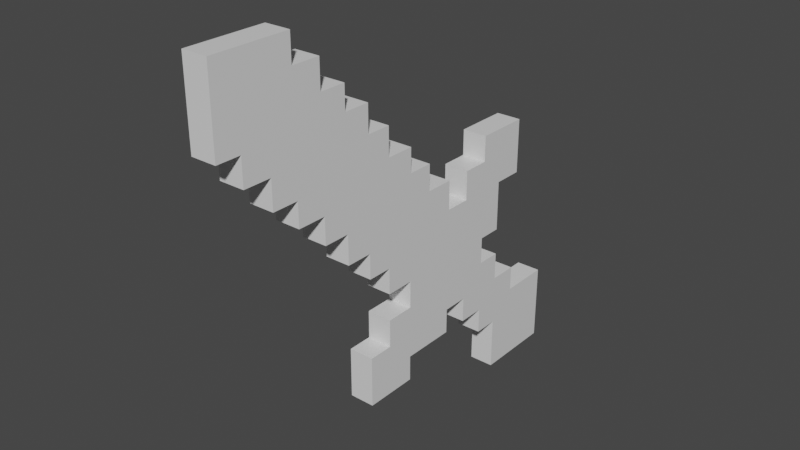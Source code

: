 # Source: Sword.blend  (saved by Blender 2.91.10; exported with 4.5.12 LTS)
import bpy
from mathutils import Matrix  # noqa: F401  (used for matrix-valued properties, if any)

bpy.ops.wm.read_factory_settings(use_empty=True)
scene = bpy.context.scene
scene.name = 'Scene'

# ---- collections
col_collection = bpy.data.collections.new('Collection'); scene.collection.children.link(col_collection)

# ---- materials (node trees are filled in below, after node groups)
mat_material = bpy.data.materials.new('Material')
mat_material.alpha_threshold = 0.0
mat_material.use_transparent_shadow = False
mat_material.line_color = (0.0, 0.0, 0.0, 1.0)

# ---- material node trees
mat_material.use_nodes = True; mat_material.node_tree.nodes.clear()
_N = mat_material.node_tree.nodes; _L = mat_material.node_tree.links
n0 = _N.new('ShaderNodeOutputMaterial'); n0.name = 'Material Output'; n0.location = (300, 300)
n1 = _N.new('ShaderNodeBsdfPrincipled'); n1.name = 'Principled BSDF'; n1.location = (10, 300)
n1.distribution = 'GGX'
n1.subsurface_method = 'BURLEY'
n1.inputs[2].default_value = 0.4
n1.inputs[3].default_value = 1.45
n1.inputs[27].default_value = (0.0, 0.0, 0.0, 1.0)
n1.inputs[28].default_value = 1.0
_L.new(n1.outputs[0], n0.inputs[0])
n0.is_active_output = True

# ---- world
world_world = bpy.data.worlds.new('World'); scene.world = world_world
world_world.use_nodes = True; world_world.node_tree.nodes.clear()
_N = world_world.node_tree.nodes; _L = world_world.node_tree.links
n0 = _N.new('ShaderNodeOutputWorld'); n0.name = 'World Output'; n0.location = (300, 300)
n1 = _N.new('ShaderNodeBackground'); n1.name = 'Background'; n1.location = (10, 300)
n1.inputs[0].default_value = (0.05088, 0.05088, 0.05088, 1.0)
_L.new(n1.outputs[0], n0.inputs[0])
n0.is_active_output = True
world_world.color = (0.05088, 0.05088, 0.05088)
world_world.use_sun_shadow = False
world_world.sun_shadow_jitter_overblur = 0.0

# ---- meshes
me_cube = bpy.data.meshes.new('Cube')
me_cube.from_pydata([(1.0, 1.0, 1.0), (1.0, 1.0, -1.0), (1.0, -1.0, 1.0), (1.0, -1.0, -1.0), (-1.0, 1.0, 1.0), (-1.0, 1.0, -1.0), (-1.0, -1.0, 1.0), (-1.0, -1.0, -1.0), (1.0, 3.314, 1.0), (1.0, 3.314, -1.0), (-1.0, 3.314, 1.0), (-1.0, 3.314, -1.0), (1.0, 5.368, 1.0), (1.0, 5.368, -1.0), (-1.0, 5.368, 1.0), (-1.0, 5.368, -1.0), (1.0, 7.696, 1.0), (1.0, 7.696, -1.0), (-1.0, 7.696, 1.0), (-1.0, 7.696, -1.0), (1.0, 1.0, -3.069), (-1.0, 1.0, -3.069), (1.0, 3.314, -3.069), (-1.0, 3.314, -3.069), (1.0, 5.368, -3.069), (-1.0, 5.368, -3.069), (1.0, 7.696, -3.069), (-1.0, 7.696, -3.069), (1.0, 1.0, 3.341), (1.0, -1.0, 3.341), (-1.0, 1.0, 3.341), (-1.0, -1.0, 3.341), (1.0, 3.314, 3.341), (-1.0, 3.314, 3.341), (1.0, 5.368, 3.341), (-1.0, 5.368, 3.341), (1.0, 7.696, 3.341), (-1.0, 7.696, 3.341), (1.0, -3.132, 1.0), (-1.0, -3.132, 1.0), (1.0, -3.132, 3.341), (-1.0, -3.132, 3.341), (1.0, 1.0, 5.45), (1.0, -1.0, 5.45), (-1.0, 1.0, 5.45), (-1.0, -1.0, 5.45), (1.0, 3.314, 5.45), (-1.0, 3.314, 5.45), (1.0, 5.368, 5.45), (-1.0, 5.368, 5.45), (1.0, -3.132, 5.45), (-1.0, -3.132, 5.45), (1.0, -5.241, 3.341), (-1.0, -5.241, 3.341), (1.0, -5.241, 5.45), (-1.0, -5.241, 5.45), (1.0, 1.0, 7.389), (1.0, -1.0, 7.389), (-1.0, 1.0, 7.389), (-1.0, -1.0, 7.389), (1.0, 3.314, 7.389), (-1.0, 3.314, 7.389), (1.0, -3.132, 7.389), (-1.0, -3.132, 7.389), (1.0, -5.241, 7.389), (-1.0, -5.241, 7.389), (1.0, -7.532, 5.45), (-1.0, -7.532, 5.45), (1.0, -7.532, 7.389), (-1.0, -7.532, 7.389), (1.0, 1.0, 9.669), (1.0, -1.0, 9.669), (-1.0, 1.0, 9.669), (-1.0, -1.0, 9.669), (1.0, -3.132, 9.669), (-1.0, -3.132, 9.669), (1.0, -5.241, 9.669), (-1.0, -5.241, 9.669), (1.0, -7.532, 9.669), (-1.0, -7.532, 9.669), (1.0, -9.619, 7.389), (-1.0, -9.619, 7.389), (1.0, -9.619, 9.669), (-1.0, -9.619, 9.669), (1.0, -1.0, 11.84), (-1.0, -1.0, 11.84), (1.0, -3.132, 11.84), (-1.0, -3.132, 11.84), (1.0, -5.241, 11.84), (-1.0, -5.241, 11.84), (1.0, -7.532, 11.84), (-1.0, -7.532, 11.84), (1.0, -9.619, 11.84), (-1.0, -9.619, 11.84), (1.0, -11.81, 9.669), (-1.0, -11.81, 9.669), (1.0, -11.81, 11.84), (-1.0, -11.81, 11.84), (1.0, -3.132, 13.75), (-1.0, -3.132, 13.75), (1.0, -5.241, 13.75), (-1.0, -5.241, 13.75), (1.0, -7.532, 13.75), (-1.0, -7.532, 13.75), (1.0, -9.619, 13.75), (-1.0, -9.619, 13.75), (1.0, -11.81, 13.75), (-1.0, -11.81, 13.75), (1.0, -13.72, 11.84), (-1.0, -13.72, 11.84), (1.0, -13.72, 13.75), (-1.0, -13.72, 13.75), (1.0, -5.241, 15.99), (-1.0, -5.241, 15.99), (1.0, -7.532, 15.99), (-1.0, -7.532, 15.99), (1.0, -9.619, 15.99), (-1.0, -9.619, 15.99), (1.0, -11.81, 15.99), (-1.0, -11.81, 15.99), (1.0, -13.72, 15.99), (-1.0, -13.72, 15.99), (1.0, -7.532, 18.13), (-1.0, -7.532, 18.13), (1.0, -9.619, 18.13), (-1.0, -9.619, 18.13), (1.0, -11.81, 18.13), (-1.0, -11.81, 18.13), (1.0, -13.72, 18.13), (-1.0, -13.72, 18.13), (1.0, 9.805, 1.0), (1.0, 9.805, -1.0), (-1.0, 9.805, 1.0), (-1.0, 9.805, -1.0), (1.0, 9.805, -3.069), (-1.0, 9.805, -3.069), (1.0, 11.98, 1.0), (1.0, 11.98, -1.0), (-1.0, 11.98, 1.0), (-1.0, 11.98, -1.0), (1.0, 11.98, -3.069), (-1.0, 11.98, -3.069), (1.0, 13.93, 1.0), (1.0, 13.93, -1.0), (-1.0, 13.93, 1.0), (-1.0, 13.93, -1.0), (1.0, 13.93, -3.069), (-1.0, 13.93, -3.069), (1.0, 9.805, 3.354), (-1.0, 9.805, 3.354), (1.0, 11.98, 3.354), (-1.0, 11.98, 3.354), (1.0, 13.93, 3.354), (-1.0, 13.93, 3.354), (1.0, 16.34, 1.0), (-1.0, 16.34, 1.0), (1.0, 16.34, 3.354), (-1.0, 16.34, 3.354), (1.0, 11.98, 5.423), (-1.0, 11.98, 5.423), (1.0, 13.93, 5.423), (-1.0, 13.93, 5.423), (1.0, 16.34, 5.423), (-1.0, 16.34, 5.423), (1.0, 3.314, -5.246), (-1.0, 3.314, -5.246), (1.0, 5.368, -5.246), (-1.0, 5.368, -5.246), (1.0, 7.696, -5.246), (-1.0, 7.696, -5.246), (1.0, 9.805, -5.246), (-1.0, 9.805, -5.246), (1.0, 11.98, -5.246), (-1.0, 11.98, -5.246), (1.0, 3.314, -7.478), (-1.0, 3.314, -7.478), (1.0, 5.368, -7.478), (-1.0, 5.368, -7.478), (1.0, 7.696, -7.478), (-1.0, 7.696, -7.478), (1.0, 9.805, -7.478), (-1.0, 9.805, -7.478), (1.0, 11.98, -7.478), (-1.0, 11.98, -7.478), (1.0, 1.027, -5.246), (-1.0, 1.027, -5.246), (1.0, 1.027, -7.478), (-1.0, 1.027, -7.478), (1.0, 3.314, -9.492), (-1.0, 3.314, -9.492), (1.0, 5.368, -9.492), (-1.0, 5.368, -9.492), (1.0, 7.696, -9.492), (-1.0, 7.696, -9.492), (1.0, 1.027, -9.492), (-1.0, 1.027, -9.492), (1.0, -0.9733, -7.478), (-1.0, -0.9733, -7.478), (1.0, -0.9733, -9.492), (-1.0, -0.9733, -9.492), (1.0, 3.314, -11.53), (-1.0, 3.314, -11.53), (1.0, 1.027, -11.53), (-1.0, 1.027, -11.53), (1.0, -0.9733, -11.53), (-1.0, -0.9733, -11.53), (1.0, 13.96, -5.246), (-1.0, 13.96, -5.246), (1.0, 13.96, -7.478), (-1.0, 13.96, -7.478), (1.0, 9.805, -9.506), (-1.0, 9.805, -9.506), (1.0, 11.98, -9.506), (-1.0, 11.98, -9.506), (1.0, 13.96, -9.506), (-1.0, 13.96, -9.506), (1.0, 16.27, -7.478), (-1.0, 16.27, -7.478), (1.0, 16.27, -9.506), (-1.0, 16.27, -9.506), (1.0, 11.98, -11.56), (-1.0, 11.98, -11.56), (1.0, 13.96, -11.56), (-1.0, 13.96, -11.56), (1.0, 16.27, -11.56), (-1.0, 16.27, -11.56), (1.0, 18.51, -9.506), (-1.0, 18.51, -9.506), (1.0, 18.51, -11.56), (-1.0, 18.51, -11.56), (1.0, 20.41, -9.506), (-1.0, 20.41, -9.506), (1.0, 20.41, -11.56), (-1.0, 20.41, -11.56), (1.0, 13.96, -13.72), (-1.0, 13.96, -13.72), (1.0, 16.27, -13.72), (-1.0, 16.27, -13.72), (1.0, 18.51, -13.72), (-1.0, 18.51, -13.72), (1.0, 20.41, -13.72), (-1.0, 20.41, -13.72), (1.0, 13.96, -15.83), (-1.0, 13.96, -15.83), (1.0, 16.27, -15.83), (-1.0, 16.27, -15.83), (1.0, 18.51, -15.83), (-1.0, 18.51, -15.83), (1.0, 20.41, -15.83), (-1.0, 20.41, -15.83)], [], [(12, 16, 36, 34), (3, 2, 6, 7), (7, 6, 4, 5), (5, 1, 3, 7), (1, 0, 2, 3), (5, 4, 10, 11), (11, 10, 14, 15), (1, 5, 21, 20), (8, 12, 34, 32), (0, 1, 9, 8), (11, 15, 25, 23), (9, 1, 20, 22), (2, 29, 40, 38), (8, 9, 13, 12), (16, 17, 131, 130), (10, 4, 30, 33), (12, 13, 17, 16), (15, 14, 18, 19), (20, 21, 23, 22), (23, 25, 167, 165), (141, 140, 172, 173), (15, 19, 27, 25), (18, 16, 130, 132), (5, 11, 23, 21), (13, 9, 22, 24), (17, 13, 24, 26), (32, 34, 48, 46), (30, 31, 45, 44), (51, 41, 53, 55), (35, 34, 36, 37), (14, 10, 33, 35), (2, 0, 28, 29), (16, 18, 37, 36), (18, 14, 35, 37), (0, 8, 32, 28), (4, 6, 31, 30), (39, 38, 40, 41), (31, 6, 39, 41), (33, 30, 44, 47), (6, 2, 38, 39), (51, 55, 65, 63), (43, 42, 56, 57), (47, 46, 48, 49), (50, 43, 57, 62), (28, 32, 46, 42), (31, 41, 51, 45), (34, 35, 49, 48), (40, 29, 43, 50), (29, 28, 42, 43), (35, 33, 47, 49), (53, 52, 54, 55), (40, 50, 54, 52), (41, 40, 52, 53), (46, 47, 61, 60), (63, 65, 77, 75), (58, 56, 60, 61), (78, 76, 88, 90), (68, 64, 76, 78), (47, 44, 58, 61), (54, 64, 68, 66), (45, 51, 63, 59), (44, 45, 59, 58), (54, 50, 62, 64), (42, 46, 60, 56), (67, 66, 68, 69), (55, 54, 66, 67), (65, 69, 79, 77), (65, 55, 67, 69), (70, 72, 73, 71), (79, 83, 93, 91), (71, 73, 85, 84), (73, 75, 87, 85), (57, 56, 70, 71), (62, 57, 71, 74), (64, 62, 74, 76), (58, 59, 73, 72), (59, 63, 75, 73), (56, 58, 72, 70), (81, 80, 82, 83), (79, 69, 81, 83), (69, 68, 80, 81), (68, 78, 82, 80), (88, 86, 98, 100), (84, 85, 87, 86), (89, 91, 103, 101), (92, 90, 102, 104), (82, 78, 90, 92), (75, 77, 89, 87), (87, 89, 101, 99), (74, 71, 84, 86), (77, 79, 91, 89), (76, 74, 86, 88), (95, 94, 96, 97), (82, 92, 96, 94), (93, 83, 95, 97), (83, 82, 94, 95), (102, 100, 112, 114), (98, 99, 101, 100), (103, 105, 117, 115), (100, 101, 113, 112), (93, 97, 107, 105), (97, 96, 108, 109), (91, 93, 105, 103), (86, 87, 99, 98), (96, 92, 104, 106), (90, 88, 100, 102), (109, 108, 110, 111), (105, 107, 119, 117), (96, 106, 110, 108), (107, 97, 109, 111), (120, 118, 126, 128), (112, 113, 115, 114), (115, 117, 125, 123), (118, 116, 124, 126), (106, 104, 116, 118), (104, 102, 114, 116), (107, 111, 121, 119), (101, 103, 115, 113), (110, 106, 118, 120), (111, 110, 120, 121), (122, 123, 125, 124), (124, 125, 127, 126), (126, 127, 129, 128), (114, 115, 123, 122), (121, 120, 128, 129), (117, 119, 127, 125), (116, 114, 122, 124), (119, 121, 129, 127), (25, 27, 169, 167), (131, 134, 140, 137), (27, 19, 133, 135), (22, 23, 165, 164), (19, 18, 132, 133), (17, 26, 134, 131), (152, 142, 154, 156), (141, 139, 145, 147), (133, 132, 138, 139), (135, 133, 139, 141), (144, 138, 151, 153), (130, 131, 137, 136), (145, 144, 142, 143), (145, 143, 146, 147), (136, 137, 143, 142), (137, 140, 146, 143), (140, 141, 147, 146), (139, 138, 144, 145), (152, 156, 162, 160), (149, 148, 150, 151), (132, 130, 148, 149), (130, 136, 150, 148), (136, 142, 152, 150), (138, 132, 149, 151), (154, 155, 157, 156), (151, 150, 158, 159), (142, 144, 155, 154), (144, 153, 157, 155), (159, 158, 160, 161), (161, 160, 162, 163), (153, 151, 159, 161), (156, 157, 163, 162), (157, 153, 161, 163), (150, 152, 160, 158), (169, 171, 181, 179), (165, 167, 177, 175), (171, 173, 183, 181), (167, 169, 179, 177), (135, 141, 173, 171), (27, 135, 171, 169), (26, 24, 166, 168), (140, 134, 170, 172), (24, 22, 164, 166), (134, 26, 168, 170), (175, 177, 191, 189), (179, 178, 192, 193), (215, 209, 217, 219), (178, 179, 181, 180), (168, 166, 176, 178), (166, 164, 174, 176), (170, 168, 178, 180), (174, 164, 184, 186), (172, 170, 180, 182), (173, 172, 206, 207), (184, 185, 187, 186), (164, 165, 185, 184), (178, 176, 190, 192), (165, 175, 187, 185), (190, 191, 193, 192), (188, 189, 191, 190), (194, 198, 204, 202), (187, 175, 189, 195), (177, 179, 193, 191), (174, 186, 194, 188), (176, 174, 188, 190), (189, 188, 200, 201), (196, 197, 199, 198), (194, 186, 196, 198), (186, 187, 197, 196), (187, 195, 199, 197), (201, 200, 202, 203), (203, 202, 204, 205), (195, 189, 201, 203), (199, 195, 203, 205), (188, 194, 202, 200), (198, 199, 205, 204), (207, 206, 208, 209), (183, 209, 215, 213), (183, 173, 207, 209), (172, 182, 208, 206), (210, 211, 213, 212), (225, 219, 227, 229), (182, 180, 210, 212), (208, 182, 212, 214), (181, 183, 213, 211), (180, 181, 211, 210), (217, 216, 218, 219), (209, 208, 216, 217), (208, 214, 218, 216), (213, 215, 223, 221), (220, 221, 223, 222), (232, 228, 238, 240), (218, 214, 222, 224), (215, 219, 225, 223), (214, 212, 220, 222), (212, 213, 221, 220), (223, 225, 237, 235), (219, 218, 226, 227), (218, 224, 228, 226), (229, 233, 241, 239), (231, 230, 232, 233), (226, 228, 232, 230), (227, 226, 230, 231), (229, 227, 231, 233), (236, 234, 242, 244), (237, 239, 247, 245), (241, 240, 248, 249), (222, 223, 235, 234), (233, 232, 240, 241), (228, 224, 236, 238), (224, 222, 234, 236), (225, 229, 239, 237), (242, 243, 245, 244), (246, 247, 249, 248), (244, 245, 247, 246), (239, 241, 249, 247), (238, 236, 244, 246), (235, 237, 245, 243), (234, 235, 243, 242), (240, 238, 246, 248)])
_uv = me_cube.uv_layers.new(name='UVMap')
_uv.uv.foreach_set('vector', [0.625, 0.5, 0.625, 0.5, 0.625, 0.5, 0.625, 0.5, 0.375, 0.75, 0.625, 0.75, 0.625, 1.0, 0.375, 1.0, 0.375, 0.0, 0.625, 0.0, 0.625, 0.25, 0.375, 0.25, 0.125, 0.5, 0.375, 0.5, 0.375, 0.75, 0.125, 0.75, 0.375, 0.5, 0.625, 0.5, 0.625, 0.75, 0.375, 0.75, 0.375, 0.25, 0.625, 0.25, 0.625, 0.25, 0.375, 0.25, 0.375, 0.25, 0.625, 0.25, 0.625, 0.25, 0.375, 0.25, 0.375, 0.5, 0.125, 0.5, 0.125, 0.5, 0.375, 0.5, 0.625, 0.5, 0.625, 0.5, 0.625, 0.5, 0.625, 0.5, 0.625, 0.5, 0.375, 0.5, 0.375, 0.5, 0.625, 0.5, 0.375, 0.25, 0.375, 0.25, 0.375, 0.25, 0.375, 0.25, 0.375, 0.5, 0.375, 0.5, 0.375, 0.5, 0.375, 0.5, 0.625, 0.75, 0.625, 0.75, 0.625, 0.75, 0.625, 0.75, 0.625, 0.5, 0.375, 0.5, 0.375, 0.5, 0.625, 0.5, 0.625, 0.5, 0.375, 0.5, 0.375, 0.5, 0.625, 0.5, 0.625, 0.25, 0.625, 0.25, 0.625, 0.25, 0.625, 0.25, 0.625, 0.5, 0.375, 0.5, 0.375, 0.5, 0.625, 0.5, 0.375, 0.25, 0.625, 0.25, 0.625, 0.25, 0.375, 0.25, 0.375, 0.5, 0.125, 0.5, 0.125, 0.5, 0.375, 0.5, 0.375, 0.25, 0.375, 0.25, 0.375, 0.25, 0.375, 0.25, 0.125, 0.5, 0.375, 0.5, 0.375, 0.5, 0.125, 0.5, 0.375, 0.25, 0.375, 0.25, 0.375, 0.25, 0.375, 0.25, 0.625, 0.25, 0.625, 0.5, 0.625, 0.5, 0.625, 0.25, 0.375, 0.25, 0.375, 0.25, 0.375, 0.25, 0.375, 0.25, 0.375, 0.5, 0.375, 0.5, 0.375, 0.5, 0.375, 0.5, 0.375, 0.5, 0.375, 0.5, 0.375, 0.5, 0.375, 0.5, 0.625, 0.5, 0.625, 0.5, 0.625, 0.5, 0.625, 0.5, 0.625, 0.25, 0.625, 0.0, 0.625, 0.0, 0.625, 0.25, 0.625, 0.0, 0.625, 0.0, 0.625, 0.0, 0.625, 0.0, 0.875, 0.5, 0.625, 0.5, 0.625, 0.5, 0.875, 0.5, 0.625, 0.25, 0.625, 0.25, 0.625, 0.25, 0.625, 0.25, 0.625, 0.75, 0.625, 0.5, 0.625, 0.5, 0.625, 0.75, 0.625, 0.5, 0.625, 0.25, 0.625, 0.25, 0.625, 0.5, 0.625, 0.25, 0.625, 0.25, 0.625, 0.25, 0.625, 0.25, 0.625, 0.5, 0.625, 0.5, 0.625, 0.5, 0.625, 0.5, 0.625, 0.25, 0.625, 0.0, 0.625, 0.0, 0.625, 0.25, 0.625, 1.0, 0.625, 0.75, 0.625, 0.75, 0.625, 1.0, 0.625, 0.0, 0.625, 0.0, 0.625, 0.0, 0.625, 0.0, 0.625, 0.25, 0.625, 0.25, 0.625, 0.25, 0.625, 0.25, 0.625, 1.0, 0.625, 0.75, 0.625, 0.75, 0.625, 1.0, 0.625, 0.0, 0.625, 0.0, 0.625, 0.0, 0.625, 0.0, 0.625, 0.75, 0.625, 0.5, 0.625, 0.5, 0.625, 0.75, 0.875, 0.5, 0.625, 0.5, 0.625, 0.5, 0.875, 0.5, 0.625, 0.75, 0.625, 0.75, 0.625, 0.75, 0.625, 0.75, 0.625, 0.5, 0.625, 0.5, 0.625, 0.5, 0.625, 0.5, 0.625, 0.0, 0.625, 0.0, 0.625, 0.0, 0.625, 0.0, 0.625, 0.5, 0.875, 0.5, 0.875, 0.5, 0.625, 0.5, 0.625, 0.75, 0.625, 0.75, 0.625, 0.75, 0.625, 0.75, 0.625, 0.75, 0.625, 0.5, 0.625, 0.5, 0.625, 0.75, 0.625, 0.25, 0.625, 0.25, 0.625, 0.25, 0.625, 0.25, 0.625, 1.0, 0.625, 0.75, 0.625, 0.75, 0.625, 1.0, 0.625, 0.75, 0.625, 0.75, 0.625, 0.75, 0.625, 0.75, 0.625, 1.0, 0.625, 0.75, 0.625, 0.75, 0.625, 1.0, 0.625, 0.5, 0.875, 0.5, 0.875, 0.5, 0.625, 0.5, 0.625, 0.0, 0.625, 0.0, 0.625, 0.0, 0.625, 0.0, 0.875, 0.5, 0.625, 0.5, 0.625, 0.5, 0.875, 0.5, 0.625, 0.75, 0.625, 0.75, 0.625, 0.75, 0.625, 0.75, 0.625, 0.75, 0.625, 0.75, 0.625, 0.75, 0.625, 0.75, 0.625, 0.25, 0.625, 0.25, 0.625, 0.25, 0.625, 0.25, 0.625, 0.75, 0.625, 0.75, 0.625, 0.75, 0.625, 0.75, 0.625, 0.0, 0.625, 0.0, 0.625, 0.0, 0.625, 0.0, 0.625, 0.25, 0.625, 0.0, 0.625, 0.0, 0.625, 0.25, 0.625, 0.75, 0.625, 0.75, 0.625, 0.75, 0.625, 0.75, 0.625, 0.5, 0.625, 0.5, 0.625, 0.5, 0.625, 0.5, 0.625, 1.0, 0.625, 0.75, 0.625, 0.75, 0.625, 1.0, 0.625, 1.0, 0.625, 0.75, 0.625, 0.75, 0.625, 1.0, 0.625, 0.0, 0.625, 0.0, 0.625, 0.0, 0.625, 0.0, 0.625, 0.0, 0.625, 0.0, 0.625, 0.0, 0.625, 0.0, 0.625, 0.5, 0.875, 0.5, 0.875, 0.75, 0.625, 0.75, 0.625, 0.0, 0.625, 0.0, 0.625, 0.0, 0.625, 0.0, 0.625, 0.75, 0.875, 0.75, 0.875, 0.75, 0.625, 0.75, 0.625, 0.0, 0.625, 0.0, 0.625, 0.0, 0.625, 0.0, 0.625, 0.75, 0.625, 0.5, 0.625, 0.5, 0.625, 0.75, 0.625, 0.75, 0.625, 0.75, 0.625, 0.75, 0.625, 0.75, 0.625, 0.75, 0.625, 0.75, 0.625, 0.75, 0.625, 0.75, 0.625, 0.25, 0.625, 0.0, 0.625, 0.0, 0.625, 0.25, 0.625, 0.0, 0.625, 0.0, 0.625, 0.0, 0.625, 0.0, 0.625, 0.5, 0.875, 0.5, 0.875, 0.5, 0.625, 0.5, 0.625, 1.0, 0.625, 0.75, 0.625, 0.75, 0.625, 1.0, 0.625, 0.0, 0.625, 0.0, 0.625, 0.0, 0.625, 0.0, 0.625, 1.0, 0.625, 0.75, 0.625, 0.75, 0.625, 1.0, 0.625, 0.75, 0.625, 0.75, 0.625, 0.75, 0.625, 0.75, 0.625, 0.75, 0.625, 0.75, 0.625, 0.75, 0.625, 0.75, 0.625, 0.75, 0.875, 0.75, 0.875, 0.75, 0.625, 0.75, 0.625, 0.0, 0.625, 0.0, 0.625, 0.0, 0.625, 0.0, 0.625, 0.75, 0.625, 0.75, 0.625, 0.75, 0.625, 0.75, 0.625, 0.75, 0.625, 0.75, 0.625, 0.75, 0.625, 0.75, 0.625, 0.0, 0.625, 0.0, 0.625, 0.0, 0.625, 0.0, 0.625, 0.0, 0.625, 0.0, 0.625, 0.0, 0.625, 0.0, 0.625, 0.75, 0.625, 0.75, 0.625, 0.75, 0.625, 0.75, 0.625, 0.0, 0.625, 0.0, 0.625, 0.0, 0.625, 0.0, 0.625, 0.75, 0.625, 0.75, 0.625, 0.75, 0.625, 0.75, 0.625, 1.0, 0.625, 0.75, 0.625, 0.75, 0.625, 1.0, 0.625, 0.75, 0.625, 0.75, 0.625, 0.75, 0.625, 0.75, 0.625, 0.0, 0.625, 0.0, 0.625, 0.0, 0.625, 0.0, 0.625, 1.0, 0.625, 0.75, 0.625, 0.75, 0.625, 1.0, 0.625, 0.75, 0.625, 0.75, 0.625, 0.75, 0.625, 0.75, 0.625, 0.75, 0.875, 0.75, 0.875, 0.75, 0.625, 0.75, 0.625, 0.0, 0.625, 0.0, 0.625, 0.0, 0.625, 0.0, 0.625, 0.75, 0.875, 0.75, 0.875, 0.75, 0.625, 0.75, 0.625, 0.0, 0.625, 0.0, 0.625, 0.0, 0.625, 0.0, 0.625, 1.0, 0.625, 0.75, 0.625, 0.75, 0.625, 1.0, 0.625, 0.0, 0.625, 0.0, 0.625, 0.0, 0.625, 0.0, 0.625, 0.75, 0.875, 0.75, 0.875, 0.75, 0.625, 0.75, 0.625, 0.75, 0.625, 0.75, 0.625, 0.75, 0.625, 0.75, 0.625, 0.75, 0.625, 0.75, 0.625, 0.75, 0.625, 0.75, 0.625, 1.0, 0.625, 0.75, 0.625, 0.75, 0.625, 1.0, 0.625, 0.0, 0.625, 0.0, 0.625, 0.0, 0.625, 0.0, 0.625, 0.75, 0.625, 0.75, 0.625, 0.75, 0.625, 0.75, 0.625, 0.0, 0.625, 0.0, 0.625, 0.0, 0.625, 0.0, 0.625, 0.75, 0.625, 0.75, 0.625, 0.75, 0.625, 0.75, 0.625, 0.75, 0.875, 0.75, 0.875, 0.75, 0.625, 0.75, 0.625, 0.0, 0.625, 0.0, 0.625, 0.0, 0.625, 0.0, 0.625, 0.75, 0.625, 0.75, 0.625, 0.75, 0.625, 0.75, 0.625, 0.75, 0.625, 0.75, 0.625, 0.75, 0.625, 0.75, 0.625, 0.75, 0.625, 0.75, 0.625, 0.75, 0.625, 0.75, 0.625, 0.0, 0.625, 0.0, 0.625, 0.0, 0.625, 0.0, 0.625, 0.0, 0.625, 0.0, 0.625, 0.0, 0.625, 0.0, 0.625, 0.75, 0.625, 0.75, 0.625, 0.75, 0.625, 0.75, 0.625, 1.0, 0.625, 0.75, 0.625, 0.75, 0.625, 1.0, 0.625, 0.75, 0.875, 0.75, 0.875, 0.75, 0.625, 0.75, 0.625, 0.75, 0.875, 0.75, 0.875, 0.75, 0.625, 0.75, 0.625, 0.75, 0.875, 0.75, 0.875, 0.75, 0.625, 0.75, 0.625, 0.75, 0.875, 0.75, 0.875, 0.75, 0.625, 0.75, 0.625, 1.0, 0.625, 0.75, 0.625, 0.75, 0.625, 1.0, 0.625, 0.0, 0.625, 0.0, 0.625, 0.0, 0.625, 0.0, 0.625, 0.75, 0.625, 0.75, 0.625, 0.75, 0.625, 0.75, 0.625, 0.0, 0.625, 0.0, 0.625, 0.0, 0.625, 0.0, 0.375, 0.25, 0.375, 0.25, 0.375, 0.25, 0.375, 0.25, 0.375, 0.5, 0.375, 0.5, 0.375, 0.5, 0.375, 0.5, 0.375, 0.25, 0.375, 0.25, 0.375, 0.25, 0.375, 0.25, 0.375, 0.5, 0.125, 0.5, 0.125, 0.5, 0.375, 0.5, 0.375, 0.25, 0.625, 0.25, 0.625, 0.25, 0.375, 0.25, 0.375, 0.5, 0.375, 0.5, 0.375, 0.5, 0.375, 0.5, 0.625, 0.5, 0.625, 0.5, 0.625, 0.5, 0.625, 0.5, 0.375, 0.25, 0.375, 0.25, 0.375, 0.25, 0.375, 0.25, 0.375, 0.25, 0.625, 0.25, 0.625, 0.25, 0.375, 0.25, 0.375, 0.25, 0.375, 0.25, 0.375, 0.25, 0.375, 0.25, 0.625, 0.25, 0.625, 0.25, 0.625, 0.25, 0.625, 0.25, 0.625, 0.5, 0.375, 0.5, 0.375, 0.5, 0.625, 0.5, 0.375, 0.25, 0.625, 0.25, 0.625, 0.5, 0.375, 0.5, 0.375, 0.25, 0.375, 0.5, 0.375, 0.5, 0.375, 0.25, 0.625, 0.5, 0.375, 0.5, 0.375, 0.5, 0.625, 0.5, 0.375, 0.5, 0.375, 0.5, 0.375, 0.5, 0.375, 0.5, 0.375, 0.5, 0.125, 0.5, 0.125, 0.5, 0.375, 0.5, 0.375, 0.25, 0.625, 0.25, 0.625, 0.25, 0.375, 0.25, 0.625, 0.5, 0.625, 0.5, 0.625, 0.5, 0.625, 0.5, 0.625, 0.25, 0.625, 0.5, 0.625, 0.5, 0.625, 0.25, 0.625, 0.25, 0.625, 0.5, 0.625, 0.5, 0.625, 0.25, 0.625, 0.5, 0.625, 0.5, 0.625, 0.5, 0.625, 0.5, 0.625, 0.5, 0.625, 0.5, 0.625, 0.5, 0.625, 0.5, 0.625, 0.25, 0.625, 0.25, 0.625, 0.25, 0.625, 0.25, 0.625, 0.5, 0.625, 0.25, 0.625, 0.25, 0.625, 0.5, 0.625, 0.25, 0.625, 0.5, 0.625, 0.5, 0.625, 0.25, 0.625, 0.5, 0.625, 0.25, 0.625, 0.25, 0.625, 0.5, 0.625, 0.25, 0.625, 0.25, 0.625, 0.25, 0.625, 0.25, 0.625, 0.25, 0.625, 0.5, 0.625, 0.5, 0.625, 0.25, 0.625, 0.25, 0.625, 0.5, 0.625, 0.5, 0.625, 0.25, 0.625, 0.25, 0.625, 0.25, 0.625, 0.25, 0.625, 0.25, 0.625, 0.5, 0.625, 0.25, 0.625, 0.25, 0.625, 0.5, 0.625, 0.25, 0.625, 0.25, 0.625, 0.25, 0.625, 0.25, 0.625, 0.5, 0.625, 0.5, 0.625, 0.5, 0.625, 0.5, 0.375, 0.25, 0.375, 0.25, 0.375, 0.25, 0.375, 0.25, 0.375, 0.25, 0.375, 0.25, 0.375, 0.25, 0.375, 0.25, 0.375, 0.25, 0.375, 0.25, 0.375, 0.25, 0.375, 0.25, 0.375, 0.25, 0.375, 0.25, 0.375, 0.25, 0.375, 0.25, 0.375, 0.25, 0.375, 0.25, 0.375, 0.25, 0.375, 0.25, 0.375, 0.25, 0.375, 0.25, 0.375, 0.25, 0.375, 0.25, 0.375, 0.5, 0.375, 0.5, 0.375, 0.5, 0.375, 0.5, 0.375, 0.5, 0.375, 0.5, 0.375, 0.5, 0.375, 0.5, 0.375, 0.5, 0.375, 0.5, 0.375, 0.5, 0.375, 0.5, 0.375, 0.5, 0.375, 0.5, 0.375, 0.5, 0.375, 0.5, 0.375, 0.25, 0.375, 0.25, 0.375, 0.25, 0.375, 0.25, 0.125, 0.5, 0.375, 0.5, 0.375, 0.5, 0.125, 0.5, 0.375, 0.25, 0.375, 0.25, 0.375, 0.25, 0.375, 0.25, 0.375, 0.5, 0.125, 0.5, 0.125, 0.5, 0.375, 0.5, 0.375, 0.5, 0.375, 0.5, 0.375, 0.5, 0.375, 0.5, 0.375, 0.5, 0.375, 0.5, 0.375, 0.5, 0.375, 0.5, 0.375, 0.5, 0.375, 0.5, 0.375, 0.5, 0.375, 0.5, 0.375, 0.5, 0.375, 0.5, 0.375, 0.5, 0.375, 0.5, 0.375, 0.5, 0.375, 0.5, 0.375, 0.5, 0.375, 0.5, 0.125, 0.5, 0.375, 0.5, 0.375, 0.5, 0.125, 0.5, 0.375, 0.5, 0.125, 0.5, 0.125, 0.5, 0.375, 0.5, 0.375, 0.5, 0.125, 0.5, 0.125, 0.5, 0.375, 0.5, 0.375, 0.5, 0.375, 0.5, 0.375, 0.5, 0.375, 0.5, 0.375, 0.25, 0.375, 0.25, 0.375, 0.25, 0.375, 0.25, 0.375, 0.5, 0.125, 0.5, 0.125, 0.5, 0.375, 0.5, 0.375, 0.5, 0.125, 0.5, 0.125, 0.5, 0.375, 0.5, 0.375, 0.5, 0.375, 0.5, 0.375, 0.5, 0.375, 0.5, 0.375, 0.25, 0.375, 0.25, 0.375, 0.25, 0.375, 0.25, 0.375, 0.25, 0.375, 0.25, 0.375, 0.25, 0.375, 0.25, 0.375, 0.5, 0.375, 0.5, 0.375, 0.5, 0.375, 0.5, 0.375, 0.5, 0.375, 0.5, 0.375, 0.5, 0.375, 0.5, 0.125, 0.5, 0.375, 0.5, 0.375, 0.5, 0.125, 0.5, 0.375, 0.5, 0.125, 0.5, 0.125, 0.5, 0.375, 0.5, 0.375, 0.5, 0.375, 0.5, 0.375, 0.5, 0.375, 0.5, 0.375, 0.5, 0.125, 0.5, 0.125, 0.5, 0.375, 0.5, 0.375, 0.25, 0.375, 0.25, 0.375, 0.25, 0.375, 0.25, 0.125, 0.5, 0.375, 0.5, 0.375, 0.5, 0.125, 0.5, 0.125, 0.5, 0.375, 0.5, 0.375, 0.5, 0.125, 0.5, 0.375, 0.25, 0.375, 0.25, 0.375, 0.25, 0.375, 0.25, 0.375, 0.25, 0.375, 0.25, 0.375, 0.25, 0.375, 0.25, 0.375, 0.5, 0.375, 0.5, 0.375, 0.5, 0.375, 0.5, 0.375, 0.5, 0.125, 0.5, 0.125, 0.5, 0.375, 0.5, 0.125, 0.5, 0.375, 0.5, 0.375, 0.5, 0.125, 0.5, 0.375, 0.25, 0.375, 0.25, 0.375, 0.25, 0.375, 0.25, 0.375, 0.25, 0.375, 0.25, 0.375, 0.25, 0.375, 0.25, 0.375, 0.5, 0.375, 0.5, 0.375, 0.5, 0.375, 0.5, 0.375, 0.5, 0.125, 0.5, 0.125, 0.5, 0.375, 0.5, 0.375, 0.25, 0.375, 0.25, 0.375, 0.25, 0.375, 0.25, 0.375, 0.5, 0.375, 0.5, 0.375, 0.5, 0.375, 0.5, 0.375, 0.5, 0.375, 0.5, 0.375, 0.5, 0.375, 0.5, 0.375, 0.25, 0.375, 0.25, 0.375, 0.25, 0.375, 0.25, 0.375, 0.5, 0.125, 0.5, 0.125, 0.5, 0.375, 0.5, 0.125, 0.5, 0.375, 0.5, 0.375, 0.5, 0.125, 0.5, 0.125, 0.5, 0.375, 0.5, 0.375, 0.5, 0.125, 0.5, 0.375, 0.5, 0.375, 0.5, 0.375, 0.5, 0.375, 0.5, 0.375, 0.25, 0.375, 0.25, 0.375, 0.25, 0.375, 0.25, 0.375, 0.5, 0.125, 0.5, 0.125, 0.5, 0.375, 0.5, 0.375, 0.5, 0.375, 0.5, 0.375, 0.5, 0.375, 0.5, 0.375, 0.5, 0.375, 0.5, 0.375, 0.5, 0.375, 0.5, 0.375, 0.25, 0.375, 0.25, 0.375, 0.25, 0.375, 0.25, 0.375, 0.5, 0.375, 0.5, 0.375, 0.5, 0.375, 0.5, 0.375, 0.5, 0.125, 0.5, 0.125, 0.5, 0.375, 0.5, 0.375, 0.25, 0.375, 0.25, 0.375, 0.25, 0.375, 0.25, 0.125, 0.5, 0.375, 0.5, 0.375, 0.5, 0.125, 0.5, 0.375, 0.5, 0.375, 0.5, 0.375, 0.5, 0.375, 0.5, 0.375, 0.25, 0.375, 0.25, 0.375, 0.25, 0.375, 0.25, 0.125, 0.5, 0.375, 0.5, 0.375, 0.5, 0.125, 0.5, 0.375, 0.5, 0.375, 0.5, 0.375, 0.5, 0.375, 0.5, 0.125, 0.5, 0.375, 0.5, 0.375, 0.5, 0.125, 0.5, 0.375, 0.25, 0.375, 0.25, 0.375, 0.25, 0.375, 0.25, 0.375, 0.5, 0.375, 0.5, 0.375, 0.5, 0.375, 0.5, 0.375, 0.25, 0.375, 0.25, 0.375, 0.25, 0.375, 0.25, 0.125, 0.5, 0.375, 0.5, 0.375, 0.5, 0.125, 0.5, 0.375, 0.5, 0.125, 0.5, 0.125, 0.5, 0.375, 0.5, 0.125, 0.5, 0.375, 0.5, 0.375, 0.5, 0.125, 0.5, 0.375, 0.5, 0.375, 0.5, 0.375, 0.5, 0.375, 0.5, 0.375, 0.5, 0.375, 0.5, 0.375, 0.5, 0.375, 0.5, 0.375, 0.25, 0.375, 0.25, 0.375, 0.25, 0.375, 0.25, 0.375, 0.5, 0.125, 0.5, 0.125, 0.5, 0.375, 0.5, 0.375, 0.5, 0.125, 0.5, 0.125, 0.5, 0.375, 0.5, 0.375, 0.5, 0.125, 0.5, 0.125, 0.5, 0.375, 0.5, 0.375, 0.25, 0.375, 0.25, 0.375, 0.25, 0.375, 0.25, 0.375, 0.5, 0.375, 0.5, 0.375, 0.5, 0.375, 0.5, 0.375, 0.25, 0.375, 0.25, 0.375, 0.25, 0.375, 0.25, 0.375, 0.5, 0.125, 0.5, 0.125, 0.5, 0.375, 0.5, 0.375, 0.5, 0.375, 0.5, 0.375, 0.5, 0.375, 0.5])
me_cube.materials.append(mat_material)
me_cube.use_remesh_preserve_volume = False
me_cube.use_remesh_preserve_attributes = False
me_cube.use_mirror_vertex_groups = False
me_cube.update()

# ---- objects
ob_sword = bpy.data.objects.new('Sword', me_cube)
ob_empty = bpy.data.objects.new('Empty', None)

# ---- transforms, parenting, visibility, modifiers, constraints
ob_sword.location = (0.0, -3.293, -0.3901)
ob_sword.lock_rotations_4d = False
ob_sword.empty_display_type = 'ARROWS'
ob_sword.lineart.crease_threshold = 0.0
ob_empty.location = (0.02964, 0.02189, 0.00563)
ob_empty.rotation_euler = (1.571, 0.0, 1.571)
ob_empty.scale = (7.513, 7.513, 1.0)
ob_empty.empty_display_type = 'IMAGE'
ob_empty.empty_display_size = 5.0
ob_empty.lineart.crease_threshold = 0.0

# ---- collection membership
col_collection.objects.link(ob_sword)
col_collection.objects.link(ob_empty)

# ---- scene / render settings (as saved in the file)
scene.frame_start = 1; scene.frame_end = 250; scene.frame_set(0)
scene.render.engine = 'BLENDER_EEVEE_NEXT'
scene.cycles.use_denoising = False
scene.cycles.samples = 128
scene.cycles.sampling_pattern = 'TABULATED_SOBOL'
scene.cycles.use_adaptive_sampling = False
scene.cycles.use_light_tree = False
scene.view_settings.view_transform = 'Filmic'
bpy.context.view_layer.update()

# ---- added for rendering (the .blend has no active camera and no usable light): camera, sun
cam_auto = bpy.data.cameras.new('AutoCamera')
cam_auto.lens = 50.0
cam_auto.sensor_width = 36.0
cam_auto.clip_end = 1000.0
ob_auto_camera = bpy.data.objects.new('AutoCamera', cam_auto)
scene.collection.objects.link(ob_auto_camera)
ob_auto_camera.location = (44.5878, -53.4575, 36.4278)
ob_auto_camera.rotation_euler = (1.09748, -7.21219e-08, 0.694738)
scene.camera = ob_auto_camera
light_auto_sun = bpy.data.lights.new('AutoSun', 'SUN')
light_auto_sun.energy = 3.0
light_auto_sun.angle = 0.0523599
ob_auto_sun = bpy.data.objects.new('AutoSun', light_auto_sun)
scene.collection.objects.link(ob_auto_sun)
ob_auto_sun.rotation_euler = (0.872665, 0.174533, 0.523599)
bpy.context.view_layer.update()
